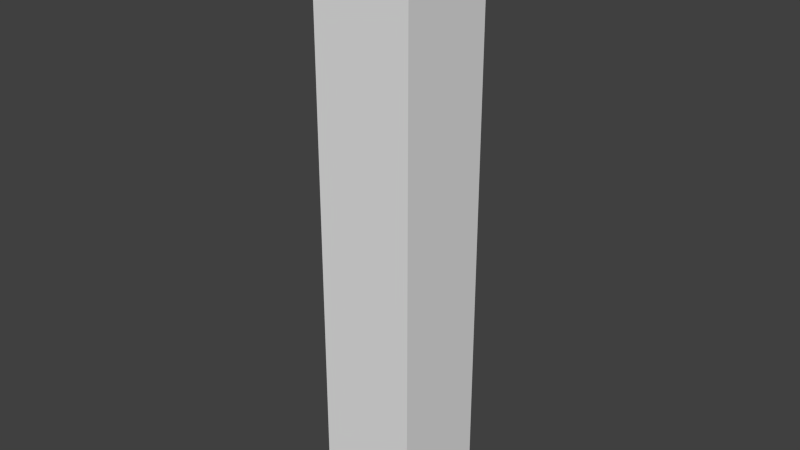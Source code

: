 # Source: Pillar1_6x1_chipped.blend  (saved by Blender 2.74.0; exported with 4.5.12 LTS)
import bpy
from mathutils import Matrix  # noqa: F401  (used for matrix-valued properties, if any)

bpy.ops.wm.read_factory_settings(use_empty=True)
scene = bpy.context.scene
scene.name = 'Scene'

# ---- collections
col_collection_1 = bpy.data.collections.new('Collection 1'); scene.collection.children.link(col_collection_1)

# ---- materials (node trees are filled in below, after node groups)
mat_material = bpy.data.materials.new('Material')
mat_material.alpha_threshold = 0.0
mat_material.use_transparent_shadow = False
mat_material.roughness = 0.5
mat_material.line_color = (0.0, 0.0, 0.0, 1.0)
mat_inside = bpy.data.materials.new('Inside')
mat_inside.alpha_threshold = 0.0
mat_inside.use_transparent_shadow = False
mat_inside.roughness = 0.5

# ---- material node trees

# ---- world
world_world = bpy.data.worlds.new('World'); scene.world = world_world
world_world.color = (0.05088, 0.05088, 0.05088)
world_world.use_sun_shadow = False
world_world.sun_shadow_jitter_overblur = 0.0
world_world.cycles.sampling_method = 'MANUAL'
world_world.cycles.sample_map_resolution = 256

# ---- meshes
me_cube = bpy.data.meshes.new('Cube')
me_cube.from_pydata([(0.5, 0.5, -3.0), (0.5, -0.5, -3.0), (-0.5, -0.5, -3.0), (-0.5, 0.5, -3.0), (0.5, -0.5, 3.0), (-0.5, 0.5, 3.0), (0.5, 0.5, 2.875), (0.5, 0.1836, 3.0), (0.3466, 0.5, 3.0), (-0.5, -0.5, 2.971), (-0.3562, -0.5, 3.0), (-0.5, -0.008931, 3.0)], [], [(0, 1, 2, 3), (11, 9, 10), (6, 0, 3, 5, 8), (7, 6, 8), (0, 6, 7, 4, 1), (8, 5, 11, 10, 4, 7), (1, 4, 10, 9, 2), (2, 9, 11, 5, 3)])
_uv = me_cube.uv_layers.new(name='UVMap')
_uv.uv.foreach_set('vector', [0.8, 2.484e-08, 1.0, 0.0, 1.0, 0.1667, 0.8, 0.1667, 0.9993, 0.2515, 0.9996, 0.3334, 0.9704, 0.3333, 0.6, 0.0209, 0.6, 1.0, 0.4, 1.0, 0.4, 3.974e-08, 0.5693, 0.0, 0.8004, 0.2194, 0.8031, 0.1673, 0.8311, 0.1667, 0.4, 3.974e-08, 0.4, 0.9791, 0.3367, 1.0, 0.2, 1.0, 0.2, 0.0, 0.8311, 0.1667, 0.9996, 0.1667, 0.9993, 0.2515, 0.9704, 0.3333, 0.8, 0.3333, 0.8004, 0.2194, 0.6, 1.0, 0.6, 0.0, 0.7712, 0.0, 0.8, 0.004858, 0.8, 1.0, 0.0, 1.0, 1.132e-07, 0.004858, 0.09821, 0.0, 0.2, 3.974e-08, 0.2, 1.0])
me_cube.materials.append(mat_material)
me_cube.materials.append(mat_inside)
me_cube.use_remesh_preserve_volume = False
me_cube.use_remesh_preserve_attributes = False
me_cube.use_mirror_vertex_groups = False
me_cube.update()

# ---- objects
ob_cube = bpy.data.objects.new('Cube', me_cube)

# ---- transforms, parenting, visibility, modifiers, constraints
ob_cube.location = (0.0, 0.0, 0.0)
ob_cube.lock_rotations_4d = False
ob_cube.empty_display_type = 'ARROWS'
ob_cube.lineart.crease_threshold = 0.0

# ---- collection membership
col_collection_1.objects.link(ob_cube)

# ---- scene / render settings (as saved in the file)
scene.frame_start = 1; scene.frame_end = 250; scene.frame_set(1)
scene.render.engine = 'BLENDER_EEVEE_NEXT'
scene.render.resolution_percentage = 50
scene.render.dither_intensity = 0.0
scene.cycles.use_denoising = False
scene.cycles.samples = 10
scene.cycles.sampling_pattern = 'TABULATED_SOBOL'
scene.cycles.light_sampling_threshold = 0.0
scene.cycles.use_adaptive_sampling = False
scene.cycles.use_light_tree = False
scene.cycles.blur_glossy = 0.0
scene.cycles.pixel_filter_type = 'GAUSSIAN'
scene.cycles.sample_clamp_indirect = 0.0
scene.view_settings.view_transform = 'Standard'
bpy.context.view_layer.update()

# ---- added for rendering (the .blend has no active camera and no usable light): camera, sun
cam_auto = bpy.data.cameras.new('AutoCamera')
cam_auto.lens = 50.0
cam_auto.sensor_width = 36.0
cam_auto.clip_end = 1000.0
ob_auto_camera = bpy.data.objects.new('AutoCamera', cam_auto)
scene.collection.objects.link(ob_auto_camera)
ob_auto_camera.location = (5.70347, -6.84416, 4.56277)
ob_auto_camera.rotation_euler = (1.09748, -7.21219e-08, 0.694738)
scene.camera = ob_auto_camera
light_auto_sun = bpy.data.lights.new('AutoSun', 'SUN')
light_auto_sun.energy = 3.0
light_auto_sun.angle = 0.0523599
ob_auto_sun = bpy.data.objects.new('AutoSun', light_auto_sun)
scene.collection.objects.link(ob_auto_sun)
ob_auto_sun.rotation_euler = (0.872665, 0.174533, 0.523599)
bpy.context.view_layer.update()
